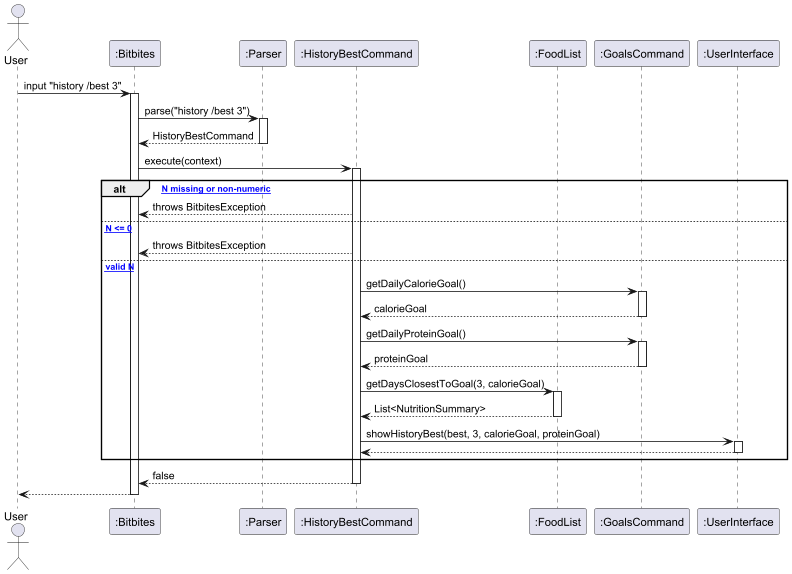

The diagram above was rendered by PlantUML. Its source (embedded in the PNG):
@startuml
actor User
participant ":Bitbites" as Bitbites
participant ":Parser" as Parser
participant ":HistoryBestCommand" as HistoryBestCommand
participant ":FoodList" as FoodList
participant ":GoalsCommand" as GoalsCommand
participant ":UserInterface" as UI

User -> Bitbites : input "history /best 3"
activate Bitbites

Bitbites -> Parser : parse("history /best 3")
activate Parser
Parser --> Bitbites : HistoryBestCommand
deactivate Parser

Bitbites -> HistoryBestCommand : execute(context)
activate HistoryBestCommand

alt [* N missing or non-numeric]
  HistoryBestCommand --> Bitbites : throws BitbitesException
else [* N <= 0]
  HistoryBestCommand --> Bitbites : throws BitbitesException
else [* valid N]
  HistoryBestCommand -> GoalsCommand : getDailyCalorieGoal()
  activate GoalsCommand
  GoalsCommand --> HistoryBestCommand : calorieGoal
  deactivate GoalsCommand

  HistoryBestCommand -> GoalsCommand : getDailyProteinGoal()
  activate GoalsCommand
  GoalsCommand --> HistoryBestCommand : proteinGoal
  deactivate GoalsCommand

  HistoryBestCommand -> FoodList : getDaysClosestToGoal(3, calorieGoal)
  activate FoodList
  FoodList --> HistoryBestCommand : List<NutritionSummary>
  deactivate FoodList

  HistoryBestCommand -> UI : showHistoryBest(best, 3, calorieGoal, proteinGoal)
  activate UI
  UI --> HistoryBestCommand
  deactivate UI
end

HistoryBestCommand --> Bitbites : false
deactivate HistoryBestCommand

Bitbites --> User
deactivate Bitbites
@enduml